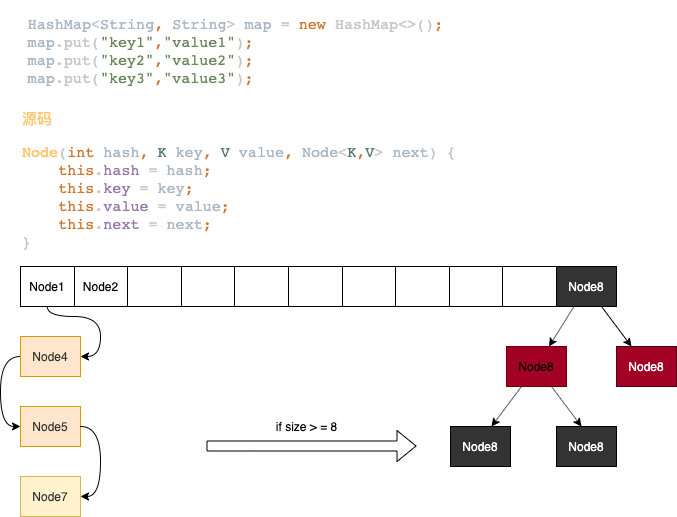

The diagram above was exported from draw.io. Its source (the exported page's mxGraphModel, read from the mxfile embedded in the PNG):
<mxGraphModel dx="1082" dy="1931" grid="1" gridSize="10" guides="1" tooltips="1" connect="1" arrows="1" fold="1" page="1" pageScale="1" pageWidth="827" pageHeight="1169" math="0" shadow="0">
  <root>
    <mxCell id="0" />
    <mxCell id="1" parent="0" />
    <mxCell id="28" value="" style="shape=table;html=1;whiteSpace=wrap;startSize=0;container=1;collapsible=0;childLayout=tableLayout;" parent="1" vertex="1">
      <mxGeometry x="114" y="260" width="536" height="40" as="geometry" />
    </mxCell>
    <mxCell id="29" value="" style="shape=partialRectangle;html=1;whiteSpace=wrap;collapsible=0;dropTarget=0;pointerEvents=0;fillColor=none;top=0;left=0;bottom=0;right=0;points=[[0,0.5],[1,0.5]];portConstraint=eastwest;" parent="28" vertex="1">
      <mxGeometry width="536" height="40" as="geometry" />
    </mxCell>
    <mxCell id="30" value="Node1" style="shape=partialRectangle;html=1;whiteSpace=wrap;connectable=0;overflow=hidden;fillColor=none;top=0;left=0;bottom=0;right=0;" parent="29" vertex="1">
      <mxGeometry width="54" height="40" as="geometry" />
    </mxCell>
    <mxCell id="31" value="Node2" style="shape=partialRectangle;html=1;whiteSpace=wrap;connectable=0;overflow=hidden;fillColor=none;top=0;left=0;bottom=0;right=0;" parent="29" vertex="1">
      <mxGeometry x="54" width="53" height="40" as="geometry" />
    </mxCell>
    <mxCell id="32" value="" style="shape=partialRectangle;html=1;whiteSpace=wrap;connectable=0;overflow=hidden;fillColor=none;top=0;left=0;bottom=0;right=0;" parent="29" vertex="1">
      <mxGeometry x="107" width="54" height="40" as="geometry" />
    </mxCell>
    <mxCell id="33" value="" style="shape=partialRectangle;html=1;whiteSpace=wrap;connectable=0;overflow=hidden;fillColor=none;top=0;left=0;bottom=0;right=0;" parent="29" vertex="1">
      <mxGeometry x="161" width="53" height="40" as="geometry" />
    </mxCell>
    <mxCell id="34" value="" style="shape=partialRectangle;html=1;whiteSpace=wrap;connectable=0;overflow=hidden;fillColor=none;top=0;left=0;bottom=0;right=0;" parent="29" vertex="1">
      <mxGeometry x="214" width="54" height="40" as="geometry" />
    </mxCell>
    <mxCell id="35" value="" style="shape=partialRectangle;html=1;whiteSpace=wrap;connectable=0;overflow=hidden;fillColor=none;top=0;left=0;bottom=0;right=0;" parent="29" vertex="1">
      <mxGeometry x="268" width="54" height="40" as="geometry" />
    </mxCell>
    <mxCell id="36" value="" style="shape=partialRectangle;html=1;whiteSpace=wrap;connectable=0;overflow=hidden;fillColor=none;top=0;left=0;bottom=0;right=0;" parent="29" vertex="1">
      <mxGeometry x="322" width="53" height="40" as="geometry" />
    </mxCell>
    <mxCell id="37" value="" style="shape=partialRectangle;html=1;whiteSpace=wrap;connectable=0;overflow=hidden;fillColor=none;top=0;left=0;bottom=0;right=0;" parent="29" vertex="1">
      <mxGeometry x="375" width="54" height="40" as="geometry" />
    </mxCell>
    <mxCell id="38" value="" style="shape=partialRectangle;html=1;whiteSpace=wrap;connectable=0;overflow=hidden;fillColor=none;top=0;left=0;bottom=0;right=0;" parent="29" vertex="1">
      <mxGeometry x="429" width="53" height="40" as="geometry" />
    </mxCell>
    <mxCell id="39" value="" style="shape=partialRectangle;html=1;whiteSpace=wrap;connectable=0;overflow=hidden;fillColor=none;top=0;left=0;bottom=0;right=0;" parent="29" vertex="1">
      <mxGeometry x="482" width="54" height="40" as="geometry" />
    </mxCell>
    <mxCell id="42" value="&lt;pre style=&quot;color: rgb(200 , 200 , 200) ; font-family: &amp;#34;jetbrains mono&amp;#34; , monospace ; font-size: 11.3pt&quot;&gt;&lt;span style=&quot;color: rgb(169 , 183 , 198)&quot;&gt;HashMap&lt;/span&gt;&amp;lt;&lt;span style=&quot;color: rgb(169 , 183 , 198)&quot;&gt;String&lt;/span&gt;&lt;span style=&quot;color: rgb(204 , 120 , 50)&quot;&gt;, &lt;/span&gt;&lt;span style=&quot;color: rgb(169 , 183 , 198)&quot;&gt;String&lt;/span&gt;&amp;gt; &lt;span style=&quot;color: rgb(169 , 183 , 198)&quot;&gt;map &lt;/span&gt;= &lt;span style=&quot;color: rgb(204 , 120 , 50)&quot;&gt;new &lt;/span&gt;HashMap&amp;lt;&amp;gt;()&lt;span style=&quot;color: rgb(204 , 120 , 50)&quot;&gt;;&lt;br&gt;&lt;div style=&quot;text-align: left&quot;&gt;&lt;span style=&quot;font-size: 11.3pt ; color: rgb(169 , 183 , 198)&quot;&gt;map&lt;/span&gt;&lt;span style=&quot;font-size: 11.3pt ; color: rgb(200 , 200 , 200)&quot;&gt;.put(&lt;/span&gt;&lt;span style=&quot;font-size: 11.3pt ; color: rgb(106 , 135 , 89)&quot;&gt;&quot;key1&quot;&lt;/span&gt;&lt;span style=&quot;font-size: 11.3pt&quot;&gt;,&lt;/span&gt;&lt;span style=&quot;font-size: 11.3pt ; color: rgb(106 , 135 , 89)&quot;&gt;&quot;value1&quot;&lt;/span&gt;&lt;span style=&quot;font-size: 11.3pt ; color: rgb(200 , 200 , 200)&quot;&gt;)&lt;/span&gt;&lt;span style=&quot;font-size: 11.3pt&quot;&gt;;&lt;/span&gt;&lt;br&gt;&lt;/div&gt;&lt;div style=&quot;text-align: left&quot;&gt;&lt;span style=&quot;font-size: 11.3pt ; color: rgb(169 , 183 , 198)&quot;&gt;map&lt;/span&gt;&lt;span style=&quot;font-size: 11.3pt ; color: rgb(200 , 200 , 200)&quot;&gt;.put(&lt;/span&gt;&lt;span style=&quot;font-size: 11.3pt ; color: rgb(106 , 135 , 89)&quot;&gt;&quot;key2&quot;&lt;/span&gt;&lt;span style=&quot;font-size: 11.3pt&quot;&gt;,&lt;/span&gt;&lt;span style=&quot;font-size: 11.3pt ; color: rgb(106 , 135 , 89)&quot;&gt;&quot;value2&quot;&lt;/span&gt;&lt;span style=&quot;font-size: 11.3pt ; color: rgb(200 , 200 , 200)&quot;&gt;)&lt;/span&gt;&lt;span style=&quot;font-size: 11.3pt&quot;&gt;;&lt;/span&gt;&lt;span style=&quot;font-size: 11.3pt&quot;&gt;&lt;br&gt;&lt;/span&gt;&lt;/div&gt;&lt;div style=&quot;text-align: left&quot;&gt;&lt;span style=&quot;font-size: 11.3pt ; color: rgb(169 , 183 , 198)&quot;&gt;map&lt;/span&gt;&lt;span style=&quot;font-size: 11.3pt ; color: rgb(200 , 200 , 200)&quot;&gt;.put(&lt;/span&gt;&lt;span style=&quot;font-size: 11.3pt ; color: rgb(106 , 135 , 89)&quot;&gt;&quot;key3&quot;&lt;/span&gt;&lt;span style=&quot;font-size: 11.3pt&quot;&gt;,&lt;/span&gt;&lt;span style=&quot;font-size: 11.3pt ; color: rgb(106 , 135 , 89)&quot;&gt;&quot;value3&quot;&lt;/span&gt;&lt;span style=&quot;font-size: 11.3pt ; color: rgb(200 , 200 , 200)&quot;&gt;)&lt;/span&gt;&lt;span style=&quot;font-size: 11.3pt&quot;&gt;;&lt;/span&gt;&lt;/div&gt;&lt;/span&gt;&lt;/pre&gt;" style="text;html=1;align=center;verticalAlign=middle;resizable=0;points=[];autosize=1;" parent="1" vertex="1">
      <mxGeometry x="114" width="430" height="90" as="geometry" />
    </mxCell>
    <mxCell id="43" value="&lt;pre style=&quot;color: rgb(200 , 200 , 200) ; font-family: &amp;#34;jetbrains mono&amp;#34; , monospace ; font-size: 11.3pt&quot;&gt;&lt;span style=&quot;color: rgb(255 , 198 , 109)&quot;&gt;源码&lt;/span&gt;&lt;/pre&gt;&lt;pre style=&quot;color: rgb(200 , 200 , 200) ; font-family: &amp;#34;jetbrains mono&amp;#34; , monospace ; font-size: 11.3pt&quot;&gt;&lt;span style=&quot;color: rgb(255 , 198 , 109)&quot;&gt;Node&lt;/span&gt;(&lt;span style=&quot;color: rgb(204 , 120 , 50)&quot;&gt;int &lt;/span&gt;&lt;span style=&quot;color: rgb(169 , 183 , 198)&quot;&gt;hash&lt;/span&gt;&lt;span style=&quot;color: rgb(204 , 120 , 50)&quot;&gt;, &lt;/span&gt;&lt;span style=&quot;color: rgb(80 , 120 , 116)&quot;&gt;K &lt;/span&gt;&lt;span style=&quot;color: rgb(169 , 183 , 198)&quot;&gt;key&lt;/span&gt;&lt;span style=&quot;color: rgb(204 , 120 , 50)&quot;&gt;, &lt;/span&gt;&lt;span style=&quot;color: rgb(80 , 120 , 116)&quot;&gt;V &lt;/span&gt;&lt;span style=&quot;color: rgb(169 , 183 , 198)&quot;&gt;value&lt;/span&gt;&lt;span style=&quot;color: rgb(204 , 120 , 50)&quot;&gt;, &lt;/span&gt;&lt;span style=&quot;color: rgb(169 , 183 , 198)&quot;&gt;Node&lt;/span&gt;&amp;lt;&lt;span style=&quot;color: rgb(80 , 120 , 116)&quot;&gt;K&lt;/span&gt;&lt;span style=&quot;color: rgb(204 , 120 , 50)&quot;&gt;,&lt;/span&gt;&lt;span style=&quot;color: rgb(80 , 120 , 116)&quot;&gt;V&lt;/span&gt;&amp;gt; &lt;span style=&quot;color: rgb(169 , 183 , 198)&quot;&gt;next&lt;/span&gt;) {&lt;br&gt;    &lt;span style=&quot;color: rgb(204 , 120 , 50)&quot;&gt;this&lt;/span&gt;.&lt;span style=&quot;color: rgb(152 , 118 , 170)&quot;&gt;hash &lt;/span&gt;= &lt;span style=&quot;color: rgb(169 , 183 , 198)&quot;&gt;hash&lt;/span&gt;&lt;span style=&quot;color: rgb(204 , 120 , 50)&quot;&gt;;&lt;br&gt;&lt;/span&gt;&lt;span style=&quot;color: rgb(204 , 120 , 50)&quot;&gt;    this&lt;/span&gt;.&lt;span style=&quot;color: rgb(152 , 118 , 170)&quot;&gt;key &lt;/span&gt;= &lt;span style=&quot;color: rgb(169 , 183 , 198)&quot;&gt;key&lt;/span&gt;&lt;span style=&quot;color: rgb(204 , 120 , 50)&quot;&gt;;&lt;br&gt;&lt;/span&gt;&lt;span style=&quot;color: rgb(204 , 120 , 50)&quot;&gt;    this&lt;/span&gt;.&lt;span style=&quot;color: rgb(152 , 118 , 170)&quot;&gt;value &lt;/span&gt;= &lt;span style=&quot;color: rgb(169 , 183 , 198)&quot;&gt;value&lt;/span&gt;&lt;span style=&quot;color: rgb(204 , 120 , 50)&quot;&gt;;&lt;br&gt;&lt;/span&gt;&lt;span style=&quot;color: rgb(204 , 120 , 50)&quot;&gt;    this&lt;/span&gt;.&lt;span style=&quot;color: rgb(152 , 118 , 170)&quot;&gt;next &lt;/span&gt;= &lt;span style=&quot;color: rgb(169 , 183 , 198)&quot;&gt;next&lt;/span&gt;&lt;span style=&quot;color: rgb(204 , 120 , 50)&quot;&gt;;&lt;br&gt;&lt;div&gt;&lt;span style=&quot;color: rgb(200 , 200 , 200) ; font-size: 11.3pt ; white-space: nowrap&quot;&gt;}&lt;/span&gt;&lt;/div&gt;&lt;/span&gt;&lt;/pre&gt;" style="text;html=1;align=left;verticalAlign=middle;resizable=0;points=[];autosize=1;" parent="1" vertex="1">
      <mxGeometry x="114" y="100" width="450" height="150" as="geometry" />
    </mxCell>
    <mxCell id="47" value="" style="shape=table;html=1;whiteSpace=wrap;startSize=0;container=1;collapsible=0;childLayout=tableLayout;fillColor=#ffe6cc;strokeColor=#d79b00;" parent="1" vertex="1">
      <mxGeometry x="114" y="400" width="60" height="40" as="geometry" />
    </mxCell>
    <mxCell id="48" value="" style="shape=partialRectangle;html=1;whiteSpace=wrap;collapsible=0;dropTarget=0;pointerEvents=0;fillColor=none;top=0;left=0;bottom=0;right=0;points=[[0,0.5],[1,0.5]];portConstraint=eastwest;" parent="47" vertex="1">
      <mxGeometry width="60" height="40" as="geometry" />
    </mxCell>
    <mxCell id="49" value="&lt;font color=&quot;#333333&quot;&gt;Node5&lt;/font&gt;" style="shape=partialRectangle;html=1;whiteSpace=wrap;connectable=0;overflow=hidden;fillColor=none;top=0;left=0;bottom=0;right=0;" parent="48" vertex="1">
      <mxGeometry width="60" height="40" as="geometry" />
    </mxCell>
    <mxCell id="44" value="" style="shape=table;html=1;whiteSpace=wrap;startSize=0;container=1;collapsible=0;childLayout=tableLayout;fillColor=#ffe6cc;strokeColor=#d79b00;" parent="1" vertex="1">
      <mxGeometry x="114" y="330" width="60" height="40" as="geometry" />
    </mxCell>
    <mxCell id="45" value="" style="shape=partialRectangle;html=1;whiteSpace=wrap;collapsible=0;dropTarget=0;pointerEvents=0;fillColor=none;top=0;left=0;bottom=0;right=0;points=[[0,0.5],[1,0.5]];portConstraint=eastwest;" parent="44" vertex="1">
      <mxGeometry width="60" height="40" as="geometry" />
    </mxCell>
    <mxCell id="46" value="&lt;font color=&quot;#333333&quot;&gt;Node4&lt;/font&gt;" style="shape=partialRectangle;html=1;whiteSpace=wrap;connectable=0;overflow=hidden;fillColor=none;top=0;left=0;bottom=0;right=0;" parent="45" vertex="1">
      <mxGeometry width="60" height="40" as="geometry" />
    </mxCell>
    <mxCell id="50" value="" style="shape=table;html=1;whiteSpace=wrap;startSize=0;container=1;collapsible=0;childLayout=tableLayout;fillColor=#fff2cc;strokeColor=#d6b656;" parent="1" vertex="1">
      <mxGeometry x="114" y="470" width="60" height="40" as="geometry" />
    </mxCell>
    <mxCell id="51" value="" style="shape=partialRectangle;html=1;whiteSpace=wrap;collapsible=0;dropTarget=0;pointerEvents=0;fillColor=none;top=0;left=0;bottom=0;right=0;points=[[0,0.5],[1,0.5]];portConstraint=eastwest;" parent="50" vertex="1">
      <mxGeometry width="60" height="40" as="geometry" />
    </mxCell>
    <mxCell id="52" value="&lt;font color=&quot;#333333&quot;&gt;Node7&lt;/font&gt;" style="shape=partialRectangle;html=1;whiteSpace=wrap;connectable=0;overflow=hidden;fillColor=none;top=0;left=0;bottom=0;right=0;" parent="51" vertex="1">
      <mxGeometry width="60" height="40" as="geometry" />
    </mxCell>
    <mxCell id="53" style="edgeStyle=orthogonalEdgeStyle;rounded=0;orthogonalLoop=1;jettySize=auto;html=1;entryX=0.05;entryY=1;entryDx=0;entryDy=0;entryPerimeter=0;curved=1;startArrow=classic;startFill=1;endArrow=none;endFill=0;" parent="1" source="45" target="29" edge="1">
      <mxGeometry relative="1" as="geometry" />
    </mxCell>
    <mxCell id="54" style="edgeStyle=orthogonalEdgeStyle;rounded=0;orthogonalLoop=1;jettySize=auto;html=1;entryX=0;entryY=0.5;entryDx=0;entryDy=0;curved=1;" parent="1" source="45" target="48" edge="1">
      <mxGeometry relative="1" as="geometry" />
    </mxCell>
    <mxCell id="57" style="edgeStyle=orthogonalEdgeStyle;rounded=0;orthogonalLoop=1;jettySize=auto;html=1;entryX=1;entryY=0.5;entryDx=0;entryDy=0;curved=1;" parent="1" source="48" target="51" edge="1">
      <mxGeometry relative="1" as="geometry">
        <mxPoint x="200" y="480" as="targetPoint" />
        <Array as="points">
          <mxPoint x="194" y="420" />
          <mxPoint x="194" y="490" />
        </Array>
      </mxGeometry>
    </mxCell>
    <mxCell id="75" style="rounded=0;orthogonalLoop=1;jettySize=auto;html=1;" parent="1" source="59" target="66" edge="1">
      <mxGeometry relative="1" as="geometry" />
    </mxCell>
    <mxCell id="76" style="edgeStyle=none;rounded=0;orthogonalLoop=1;jettySize=auto;html=1;" parent="1" source="59" target="63" edge="1">
      <mxGeometry relative="1" as="geometry" />
    </mxCell>
    <mxCell id="59" value="" style="shape=table;html=1;whiteSpace=wrap;startSize=0;container=1;collapsible=0;childLayout=tableLayout;fillColor=#333333;fontColor=#FFFFFF;" parent="1" vertex="1">
      <mxGeometry x="650" y="260" width="60" height="40" as="geometry" />
    </mxCell>
    <mxCell id="60" value="" style="shape=partialRectangle;html=1;whiteSpace=wrap;collapsible=0;dropTarget=0;pointerEvents=0;fillColor=none;top=0;left=0;bottom=0;right=0;points=[[0,0.5],[1,0.5]];portConstraint=eastwest;" parent="59" vertex="1">
      <mxGeometry width="60" height="40" as="geometry" />
    </mxCell>
    <mxCell id="61" value="&lt;font color=&quot;#ffffff&quot;&gt;Node8&lt;/font&gt;" style="shape=partialRectangle;html=1;whiteSpace=wrap;connectable=0;overflow=hidden;fillColor=none;top=0;left=0;bottom=0;right=0;" parent="60" vertex="1">
      <mxGeometry width="60" height="40" as="geometry" />
    </mxCell>
    <mxCell id="62" value="" style="shape=table;html=1;whiteSpace=wrap;startSize=0;container=1;collapsible=0;childLayout=tableLayout;" parent="1" vertex="1">
      <mxGeometry x="710" y="340" width="60" height="40" as="geometry" />
    </mxCell>
    <mxCell id="63" value="" style="shape=partialRectangle;html=1;whiteSpace=wrap;collapsible=0;dropTarget=0;pointerEvents=0;fillColor=none;top=0;left=0;bottom=0;right=0;points=[[0,0.5],[1,0.5]];portConstraint=eastwest;" parent="62" vertex="1">
      <mxGeometry width="60" height="40" as="geometry" />
    </mxCell>
    <mxCell id="64" value="Node8" style="shape=partialRectangle;html=1;whiteSpace=wrap;connectable=0;overflow=hidden;fillColor=#a20025;top=0;left=0;bottom=0;right=0;strokeColor=#6F0000;fontColor=#ffffff;" parent="63" vertex="1">
      <mxGeometry width="60" height="40" as="geometry" />
    </mxCell>
    <mxCell id="77" style="edgeStyle=none;rounded=0;orthogonalLoop=1;jettySize=auto;html=1;" parent="1" source="65" edge="1">
      <mxGeometry relative="1" as="geometry">
        <mxPoint x="585" y="420" as="targetPoint" />
      </mxGeometry>
    </mxCell>
    <mxCell id="78" style="edgeStyle=none;rounded=0;orthogonalLoop=1;jettySize=auto;html=1;" parent="1" source="65" edge="1">
      <mxGeometry relative="1" as="geometry">
        <mxPoint x="675" y="420" as="targetPoint" />
      </mxGeometry>
    </mxCell>
    <mxCell id="65" value="" style="shape=table;html=1;whiteSpace=wrap;startSize=0;container=1;collapsible=0;childLayout=tableLayout;fillColor=#a20025;strokeColor=#6F0000;fontColor=#ffffff;" parent="1" vertex="1">
      <mxGeometry x="600" y="340" width="60" height="40" as="geometry" />
    </mxCell>
    <mxCell id="66" value="" style="shape=partialRectangle;html=1;whiteSpace=wrap;collapsible=0;dropTarget=0;pointerEvents=0;fillColor=none;top=0;left=0;bottom=0;right=0;points=[[0,0.5],[1,0.5]];portConstraint=eastwest;" parent="65" vertex="1">
      <mxGeometry width="60" height="40" as="geometry" />
    </mxCell>
    <mxCell id="67" value="Node8" style="shape=partialRectangle;html=1;whiteSpace=wrap;connectable=0;overflow=hidden;fillColor=none;top=0;left=0;bottom=0;right=0;" parent="66" vertex="1">
      <mxGeometry width="60" height="40" as="geometry" />
    </mxCell>
    <mxCell id="82" value="" style="shape=table;html=1;whiteSpace=wrap;startSize=0;container=1;collapsible=0;childLayout=tableLayout;fillColor=#333333;fontColor=#FFFFFF;" parent="1" vertex="1">
      <mxGeometry x="650" y="420" width="60" height="40" as="geometry" />
    </mxCell>
    <mxCell id="83" value="" style="shape=partialRectangle;html=1;whiteSpace=wrap;collapsible=0;dropTarget=0;pointerEvents=0;fillColor=none;top=0;left=0;bottom=0;right=0;points=[[0,0.5],[1,0.5]];portConstraint=eastwest;" parent="82" vertex="1">
      <mxGeometry width="60" height="40" as="geometry" />
    </mxCell>
    <mxCell id="84" value="&lt;font color=&quot;#ffffff&quot;&gt;Node8&lt;/font&gt;" style="shape=partialRectangle;html=1;whiteSpace=wrap;connectable=0;overflow=hidden;fillColor=none;top=0;left=0;bottom=0;right=0;" parent="83" vertex="1">
      <mxGeometry width="60" height="40" as="geometry" />
    </mxCell>
    <mxCell id="79" value="" style="shape=table;html=1;whiteSpace=wrap;startSize=0;container=1;collapsible=0;childLayout=tableLayout;fillColor=#333333;fontColor=#FFFFFF;" parent="1" vertex="1">
      <mxGeometry x="544" y="420" width="60" height="40" as="geometry" />
    </mxCell>
    <mxCell id="80" value="" style="shape=partialRectangle;html=1;whiteSpace=wrap;collapsible=0;dropTarget=0;pointerEvents=0;fillColor=none;top=0;left=0;bottom=0;right=0;points=[[0,0.5],[1,0.5]];portConstraint=eastwest;" parent="79" vertex="1">
      <mxGeometry width="60" height="40" as="geometry" />
    </mxCell>
    <mxCell id="81" value="&lt;font color=&quot;#ffffff&quot;&gt;Node8&lt;/font&gt;" style="shape=partialRectangle;html=1;whiteSpace=wrap;connectable=0;overflow=hidden;fillColor=none;top=0;left=0;bottom=0;right=0;" parent="80" vertex="1">
      <mxGeometry width="60" height="40" as="geometry" />
    </mxCell>
    <mxCell id="85" value="if size &amp;gt; = 8" style="text;html=1;align=center;verticalAlign=middle;resizable=0;points=[];autosize=1;" vertex="1" parent="1">
      <mxGeometry x="360" y="410" width="80" height="20" as="geometry" />
    </mxCell>
    <mxCell id="86" value="" style="shape=flexArrow;endArrow=classic;html=1;" edge="1" parent="1">
      <mxGeometry width="50" height="50" relative="1" as="geometry">
        <mxPoint x="300" y="439.5" as="sourcePoint" />
        <mxPoint x="510" y="439.5" as="targetPoint" />
      </mxGeometry>
    </mxCell>
  </root>
</mxGraphModel>